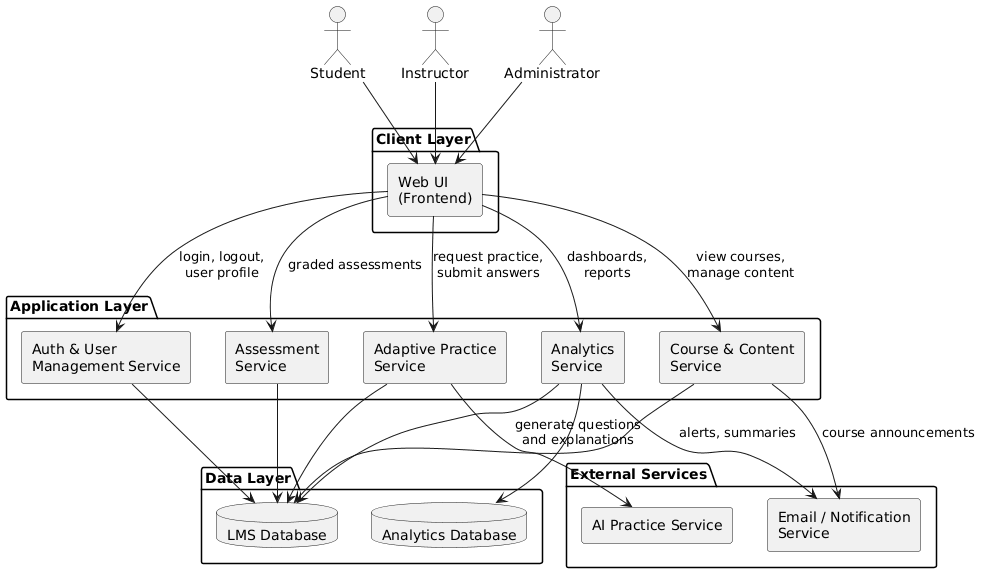

The diagram above was rendered by PlantUML. Its source (embedded in the PNG):
@startuml
skinparam componentStyle rectangle

actor "Student" as Student
actor "Instructor" as Instructor
actor "Administrator" as Admin

' ===== Client Layer =====
package "Client Layer" {
  component "Web UI\n(Frontend)" as WebUI
}

' ===== Application Layer =====
package "Application Layer" {
  component "Auth & User\nManagement Service" as AuthService
  component "Course & Content\nService" as CourseService
  component "Assessment\nService" as AssessService
  component "Adaptive Practice\nService" as AdaptiveService
  component "Analytics\nService" as AnalyticsService
}

' ===== Data Layer =====
package "Data Layer" {
  database "LMS Database" as LMSDB
  database "Analytics Database" as AnalyticsDB
}

' ===== External Services =====
package "External Services" {
  component "AI Practice Service" as AIService
  component "Email / Notification\nService" as NotifService
}

' ===== Interactions =====

' Users to Web UI
Student --> WebUI
Instructor --> WebUI
Admin --> WebUI

' Web UI to backend services
WebUI --> AuthService : login, logout,\nuser profile
WebUI --> CourseService : view courses,\nmanage content
WebUI --> AssessService : graded assessments
WebUI --> AdaptiveService : request practice,\nsubmit answers
WebUI --> AnalyticsService : dashboards,\nreports

' Backend services to databases
AuthService --> LMSDB
CourseService --> LMSDB
AssessService --> LMSDB
AdaptiveService --> LMSDB
AnalyticsService --> LMSDB
AnalyticsService --> AnalyticsDB

' Adaptive service to external AI
AdaptiveService --> AIService : generate questions\nand explanations

' Notifications
AnalyticsService --> NotifService : alerts, summaries
CourseService --> NotifService : course announcements
@enduml